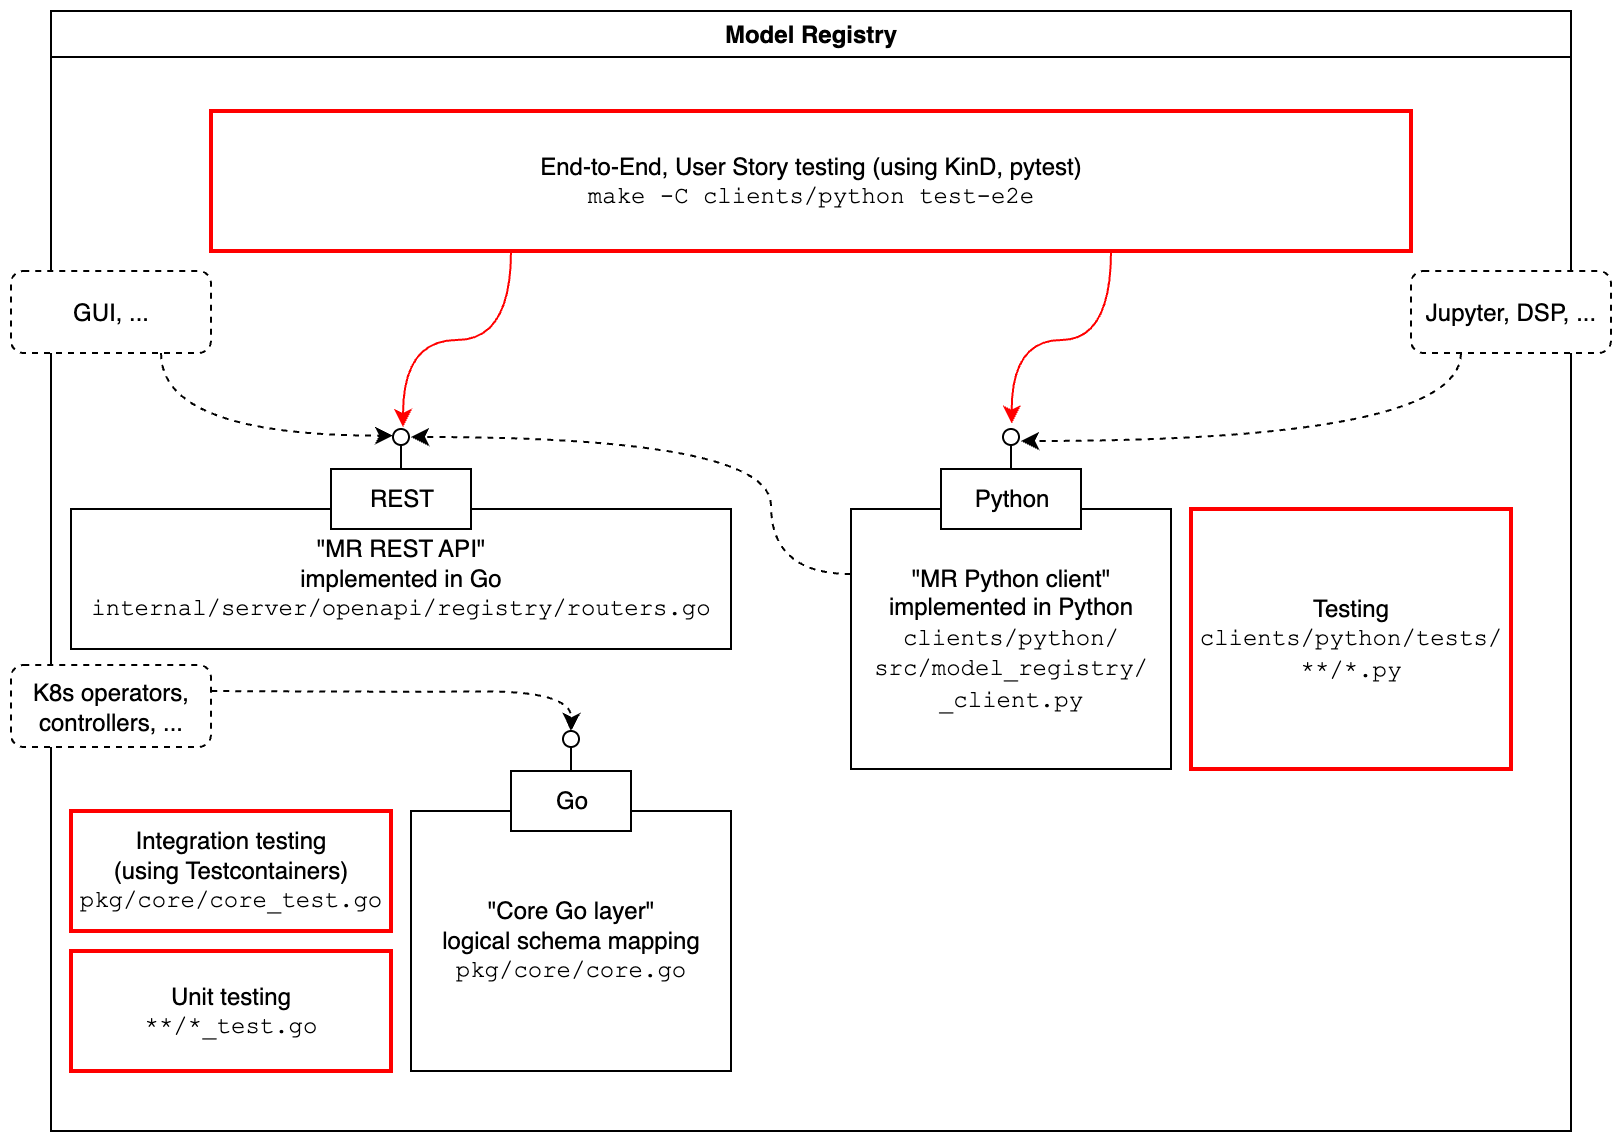

The diagram above was exported from draw.io. Its source (the exported page's mxGraphModel, read from the mxfile embedded in the PNG):
<mxGraphModel dx="1426" dy="825" grid="1" gridSize="10" guides="1" tooltips="1" connect="1" arrows="1" fold="1" page="1" pageScale="1" pageWidth="827" pageHeight="1169" math="0" shadow="0">
  <root>
    <mxCell id="0" />
    <mxCell id="1" parent="0" />
    <mxCell id="El_kY7I2ZMZImhtPKoh1-7" value="&quot;Core Go layer&quot;&lt;br&gt;logical schema mapping&lt;br&gt;&lt;font face=&quot;Courier New&quot;&gt;pkg/core/core.go&lt;/font&gt;" style="rounded=0;whiteSpace=wrap;html=1;" parent="1" vertex="1">
      <mxGeometry x="220" y="440" width="160" height="130" as="geometry" />
    </mxCell>
    <mxCell id="El_kY7I2ZMZImhtPKoh1-8" value="Unit testing&lt;br&gt;&lt;font face=&quot;Courier New&quot;&gt;**/*_test.go&lt;/font&gt;" style="rounded=0;whiteSpace=wrap;html=1;strokeWidth=2;strokeColor=#ff0000;" parent="1" vertex="1">
      <mxGeometry x="50" y="510" width="160" height="60" as="geometry" />
    </mxCell>
    <mxCell id="El_kY7I2ZMZImhtPKoh1-9" value="Integration testing&lt;br&gt;(using Testcontainers)&lt;br&gt;&lt;font face=&quot;Courier New&quot;&gt;pkg/core/core_test.go&lt;/font&gt;" style="rounded=0;whiteSpace=wrap;html=1;strokeWidth=2;strokeColor=#ff0000;" parent="1" vertex="1">
      <mxGeometry x="50" y="440" width="160" height="60" as="geometry" />
    </mxCell>
    <mxCell id="El_kY7I2ZMZImhtPKoh1-10" value="&quot;MR REST API&quot;&lt;br&gt;implemented in Go&lt;br&gt;&lt;font face=&quot;Courier New&quot;&gt;internal/server/openapi/registry/routers.go&lt;/font&gt;" style="rounded=0;whiteSpace=wrap;html=1;" parent="1" vertex="1">
      <mxGeometry x="50" y="289" width="330" height="70" as="geometry" />
    </mxCell>
    <mxCell id="El_kY7I2ZMZImhtPKoh1-17" value="REST" style="html=1;rounded=0;" parent="1" vertex="1">
      <mxGeometry x="180" y="269" width="70" height="30" as="geometry" />
    </mxCell>
    <mxCell id="El_kY7I2ZMZImhtPKoh1-18" value="" style="endArrow=none;html=1;rounded=0;align=center;verticalAlign=top;endFill=0;labelBackgroundColor=none;endSize=2;" parent="1" source="El_kY7I2ZMZImhtPKoh1-17" target="El_kY7I2ZMZImhtPKoh1-19" edge="1">
      <mxGeometry relative="1" as="geometry" />
    </mxCell>
    <mxCell id="El_kY7I2ZMZImhtPKoh1-19" value="" style="ellipse;html=1;fontSize=11;align=center;fillColor=none;points=[];aspect=fixed;resizable=0;verticalAlign=bottom;labelPosition=center;verticalLabelPosition=top;flipH=1;" parent="1" vertex="1">
      <mxGeometry x="211" y="249" width="8" height="8" as="geometry" />
    </mxCell>
    <mxCell id="El_kY7I2ZMZImhtPKoh1-20" value="End-to-End, User Story testing (using KinD, pytest)&lt;br&gt;&lt;font face=&quot;Courier New&quot;&gt;make -C clients/python test-e2e&lt;/font&gt;" style="rounded=0;whiteSpace=wrap;html=1;strokeWidth=2;strokeColor=#ff0000;" parent="1" vertex="1">
      <mxGeometry x="120" y="90" width="600" height="70" as="geometry" />
    </mxCell>
    <mxCell id="El_kY7I2ZMZImhtPKoh1-24" value="Go" style="html=1;rounded=0;" parent="1" vertex="1">
      <mxGeometry x="270" y="420" width="60" height="30" as="geometry" />
    </mxCell>
    <mxCell id="El_kY7I2ZMZImhtPKoh1-25" value="" style="endArrow=none;html=1;rounded=0;align=center;verticalAlign=top;endFill=0;labelBackgroundColor=none;endSize=2;" parent="1" source="El_kY7I2ZMZImhtPKoh1-24" target="El_kY7I2ZMZImhtPKoh1-26" edge="1">
      <mxGeometry relative="1" as="geometry" />
    </mxCell>
    <mxCell id="El_kY7I2ZMZImhtPKoh1-26" value="" style="ellipse;html=1;fontSize=11;align=center;fillColor=none;points=[];aspect=fixed;resizable=0;verticalAlign=bottom;labelPosition=center;verticalLabelPosition=top;flipH=1;" parent="1" vertex="1">
      <mxGeometry x="296" y="400" width="8" height="8" as="geometry" />
    </mxCell>
    <mxCell id="El_kY7I2ZMZImhtPKoh1-39" style="edgeStyle=orthogonalEdgeStyle;curved=1;rounded=0;orthogonalLoop=1;jettySize=auto;html=1;exitX=0.25;exitY=1;exitDx=0;exitDy=0;entryX=0.375;entryY=-0.125;entryDx=0;entryDy=0;entryPerimeter=0;elbow=vertical;strokeColor=#ff0000;strokeWidth=1;" parent="1" source="El_kY7I2ZMZImhtPKoh1-20" target="El_kY7I2ZMZImhtPKoh1-19" edge="1">
      <mxGeometry relative="1" as="geometry" />
    </mxCell>
    <mxCell id="El_kY7I2ZMZImhtPKoh1-43" value="Model Registry" style="swimlane;whiteSpace=wrap;html=1;" parent="1" vertex="1">
      <mxGeometry x="40" y="40" width="760" height="560" as="geometry">
        <mxRectangle x="40" y="57" width="130" height="30" as="alternateBounds" />
      </mxGeometry>
    </mxCell>
    <mxCell id="El_kY7I2ZMZImhtPKoh1-27" value="GUI, ..." style="rounded=1;whiteSpace=wrap;html=1;dashed=1;" parent="El_kY7I2ZMZImhtPKoh1-43" vertex="1">
      <mxGeometry x="-20" y="130" width="100" height="41" as="geometry" />
    </mxCell>
    <mxCell id="El_kY7I2ZMZImhtPKoh1-15" value="" style="endArrow=none;html=1;rounded=0;align=center;verticalAlign=top;endFill=0;labelBackgroundColor=none;endSize=2;" parent="El_kY7I2ZMZImhtPKoh1-43" source="El_kY7I2ZMZImhtPKoh1-14" target="El_kY7I2ZMZImhtPKoh1-16" edge="1">
      <mxGeometry relative="1" as="geometry" />
    </mxCell>
    <mxCell id="El_kY7I2ZMZImhtPKoh1-16" value="" style="ellipse;html=1;fontSize=11;align=center;fillColor=none;points=[];aspect=fixed;resizable=0;verticalAlign=bottom;labelPosition=center;verticalLabelPosition=top;flipH=1;" parent="El_kY7I2ZMZImhtPKoh1-43" vertex="1">
      <mxGeometry x="476" y="209" width="8" height="8" as="geometry" />
    </mxCell>
    <mxCell id="El_kY7I2ZMZImhtPKoh1-34" style="edgeStyle=orthogonalEdgeStyle;curved=1;rounded=0;orthogonalLoop=1;jettySize=auto;html=1;exitX=0.25;exitY=1;exitDx=0;exitDy=0;entryX=-0.125;entryY=0.75;entryDx=0;entryDy=0;entryPerimeter=0;dashed=1;" parent="El_kY7I2ZMZImhtPKoh1-43" source="El_kY7I2ZMZImhtPKoh1-28" target="El_kY7I2ZMZImhtPKoh1-16" edge="1">
      <mxGeometry relative="1" as="geometry" />
    </mxCell>
    <mxCell id="El_kY7I2ZMZImhtPKoh1-28" value="Jupyter, DSP, ..." style="rounded=1;whiteSpace=wrap;html=1;dashed=1;" parent="El_kY7I2ZMZImhtPKoh1-43" vertex="1">
      <mxGeometry x="680" y="130" width="100" height="41" as="geometry" />
    </mxCell>
    <mxCell id="El_kY7I2ZMZImhtPKoh1-12" value="Testing&lt;br&gt;&lt;font face=&quot;Courier New&quot;&gt;clients/python/tests/&lt;br&gt;**/*.py&lt;/font&gt;" style="rounded=0;whiteSpace=wrap;html=1;strokeWidth=2;strokeColor=#ff0000;" parent="El_kY7I2ZMZImhtPKoh1-43" vertex="1">
      <mxGeometry x="570" y="249" width="160" height="130" as="geometry" />
    </mxCell>
    <mxCell id="El_kY7I2ZMZImhtPKoh1-11" value="&quot;MR Python client&quot;&lt;br&gt;implemented in Python&lt;br&gt;&lt;font face=&quot;Courier New&quot;&gt;clients/python/&lt;br&gt;src/model_registry/&lt;br&gt;_client.py&lt;/font&gt;" style="rounded=0;whiteSpace=wrap;html=1;" parent="El_kY7I2ZMZImhtPKoh1-43" vertex="1">
      <mxGeometry x="400" y="249" width="160" height="130" as="geometry" />
    </mxCell>
    <mxCell id="El_kY7I2ZMZImhtPKoh1-14" value="Python" style="html=1;rounded=0;" parent="El_kY7I2ZMZImhtPKoh1-43" vertex="1">
      <mxGeometry x="445" y="229" width="70" height="30" as="geometry" />
    </mxCell>
    <mxCell id="Z74qjVcGvf6uB_TzoZoz-4" style="edgeStyle=orthogonalEdgeStyle;curved=1;rounded=0;orthogonalLoop=1;jettySize=auto;html=1;dashed=1;" parent="1" edge="1">
      <mxGeometry relative="1" as="geometry">
        <mxPoint x="120" y="380" as="sourcePoint" />
        <mxPoint x="300" y="400" as="targetPoint" />
      </mxGeometry>
    </mxCell>
    <mxCell id="El_kY7I2ZMZImhtPKoh1-22" value="K8s operators, controllers, ..." style="rounded=1;whiteSpace=wrap;html=1;dashed=1;" parent="1" vertex="1">
      <mxGeometry x="20" y="367" width="100" height="41" as="geometry" />
    </mxCell>
    <mxCell id="Z74qjVcGvf6uB_TzoZoz-6" style="edgeStyle=orthogonalEdgeStyle;curved=1;rounded=0;orthogonalLoop=1;jettySize=auto;html=1;dashed=1;exitX=0.75;exitY=1;exitDx=0;exitDy=0;entryX=1;entryY=0.417;entryDx=0;entryDy=0;entryPerimeter=0;" parent="1" source="El_kY7I2ZMZImhtPKoh1-27" target="El_kY7I2ZMZImhtPKoh1-19" edge="1">
      <mxGeometry relative="1" as="geometry">
        <mxPoint x="130" y="390" as="sourcePoint" />
        <mxPoint x="310" y="410" as="targetPoint" />
      </mxGeometry>
    </mxCell>
    <mxCell id="Z74qjVcGvf6uB_TzoZoz-7" style="edgeStyle=orthogonalEdgeStyle;curved=1;rounded=0;orthogonalLoop=1;jettySize=auto;html=1;exitX=0;exitY=0.25;exitDx=0;exitDy=0;entryX=-0.125;entryY=0.5;entryDx=0;entryDy=0;entryPerimeter=0;dashed=1;" parent="1" source="El_kY7I2ZMZImhtPKoh1-11" target="El_kY7I2ZMZImhtPKoh1-19" edge="1">
      <mxGeometry relative="1" as="geometry">
        <Array as="points">
          <mxPoint x="400" y="322" />
          <mxPoint x="400" y="253" />
        </Array>
      </mxGeometry>
    </mxCell>
    <mxCell id="Z74qjVcGvf6uB_TzoZoz-8" style="edgeStyle=orthogonalEdgeStyle;curved=1;rounded=0;orthogonalLoop=1;jettySize=auto;html=1;exitX=0.75;exitY=1;exitDx=0;exitDy=0;elbow=vertical;strokeColor=#ff0000;strokeWidth=1;entryX=0.458;entryY=-0.333;entryDx=0;entryDy=0;entryPerimeter=0;" parent="1" source="El_kY7I2ZMZImhtPKoh1-20" target="El_kY7I2ZMZImhtPKoh1-16" edge="1">
      <mxGeometry relative="1" as="geometry">
        <mxPoint x="280" y="170" as="sourcePoint" />
        <mxPoint x="520" y="240" as="targetPoint" />
      </mxGeometry>
    </mxCell>
  </root>
</mxGraphModel>